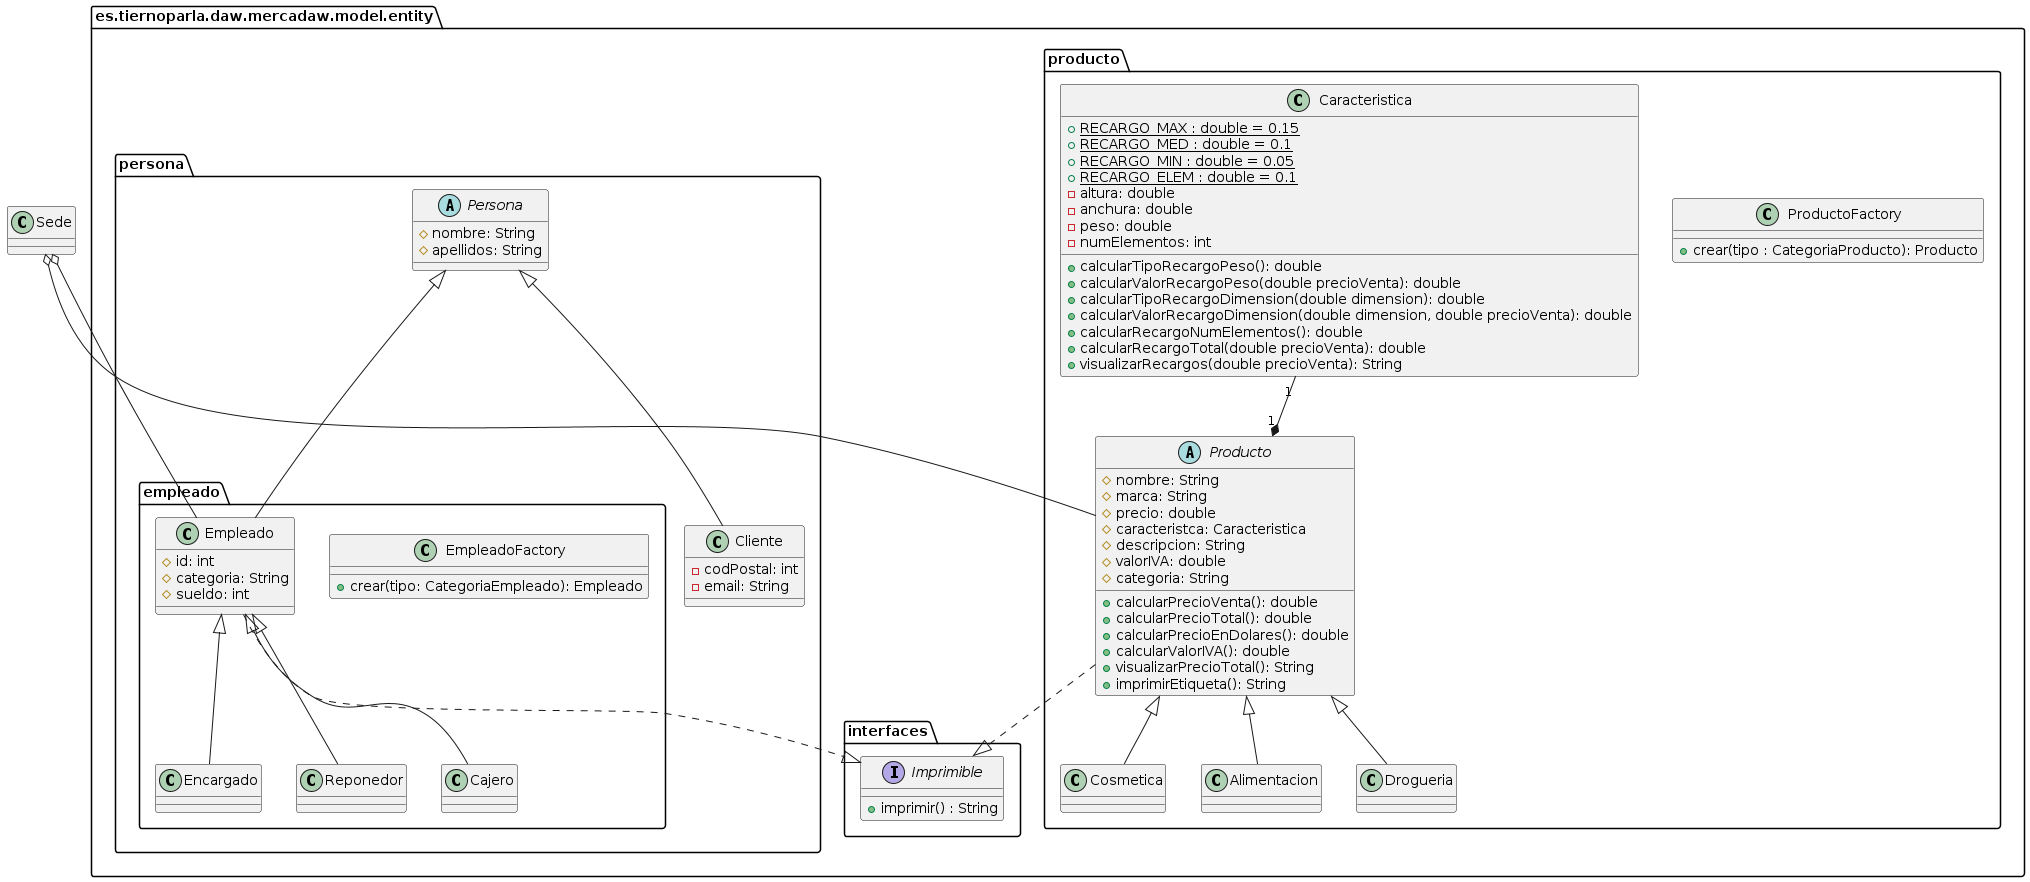

The diagram above was rendered by PlantUML. Its source (embedded in the PNG):
@startuml Entity
set namespaceSeparator none
allow_mixing

package es.tiernoparla.daw.mercadaw.model.entity {

    package interfaces {

        interface Imprimible {
            +imprimir() : String
        }

    }

    package producto {
        class ProductoFactory {
            +crear(tipo : CategoriaProducto): Producto
        }

        class Caracteristica {
            + RECARGO_MAX : double = 0.15 {static}
            + RECARGO_MED : double = 0.1 {static}
            + RECARGO_MIN : double = 0.05 {static}
            + RECARGO_ELEM : double = 0.1 {static}
            -altura: double
            -anchura: double
            -peso: double
            -numElementos: int

            +calcularTipoRecargoPeso(): double
            +calcularValorRecargoPeso(double precioVenta): double
            +calcularTipoRecargoDimension(double dimension): double
            +calcularValorRecargoDimension(double dimension, double precioVenta): double
            +calcularRecargoNumElementos(): double
            +calcularRecargoTotal(double precioVenta): double
            +visualizarRecargos(double precioVenta): String
        }

        abstract Producto {
            #nombre: String
            #marca: String
            #precio: double
            #caracteristca: Caracteristica
            #descripcion: String
            #valorIVA: double
            #categoria: String

            +calcularPrecioVenta(): double
            +calcularPrecioTotal(): double
            +calcularPrecioEnDolares(): double
            +calcularValorIVA(): double
            +visualizarPrecioTotal(): String
            +imprimirEtiqueta(): String

        }

        Producto ..|> Imprimible

        Caracteristica "1" --*  "1" Producto

        class Alimentacion {

        }

        class Drogueria {

        }

        class Cosmetica {

        }

        Producto <|-- Alimentacion
        Producto <|-- Drogueria
        Producto <|-- Cosmetica
    }

    package persona {

        abstract Persona {
            #nombre: String
            #apellidos: String
        }

        package empleado {

            class EmpleadoFactory {
                +crear(tipo: CategoriaEmpleado): Empleado
            }

            class Empleado {

                #id: int
                #categoria: String
                #sueldo: int

            }

            Empleado ..|> Imprimible

            class Reponedor {
                
            }

            class Cajero {
                
            }

            class Encargado {
                
            }

        }

        class Cliente {
            -codPostal: int
            -email: String
        }

        Empleado <|-- Reponedor
        Empleado <|-- Cajero
        Empleado <|-- Encargado

        Persona <|-- Empleado
        Persona <|-- Cliente
    }

}
Sede o-- Empleado
Sede o-- Producto

@enduml